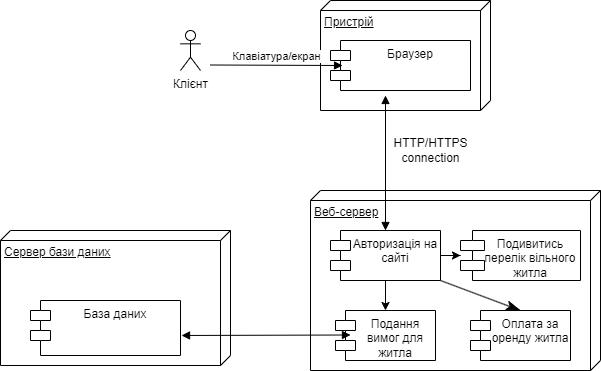

The diagram above was exported from draw.io. Its source (the exported page's mxGraphModel, read from the mxfile embedded in the PNG):
<mxGraphModel dx="2261" dy="834" grid="1" gridSize="10" guides="1" tooltips="1" connect="1" arrows="1" fold="1" page="1" pageScale="1" pageWidth="827" pageHeight="1169" math="0" shadow="0">
  <root>
    <mxCell id="0" />
    <mxCell id="1" parent="0" />
    <mxCell id="5kZ0wjec15lwXwVyW9Nn-5" value="Клієнт" style="shape=umlActor;verticalLabelPosition=bottom;verticalAlign=top;html=1;" vertex="1" parent="1">
      <mxGeometry x="60" y="210" width="20" height="40" as="geometry" />
    </mxCell>
    <mxCell id="5kZ0wjec15lwXwVyW9Nn-6" value="Пристрій" style="verticalAlign=top;align=left;spacingTop=8;spacingLeft=2;spacingRight=12;shape=cube;size=10;direction=south;fontStyle=4;html=1;whiteSpace=wrap;" vertex="1" parent="1">
      <mxGeometry x="200" y="180" width="170" height="110" as="geometry" />
    </mxCell>
    <mxCell id="5kZ0wjec15lwXwVyW9Nn-7" value="Браузер" style="shape=module;align=left;spacingLeft=20;align=center;verticalAlign=top;whiteSpace=wrap;html=1;" vertex="1" parent="1">
      <mxGeometry x="210" y="220" width="140" height="50" as="geometry" />
    </mxCell>
    <mxCell id="5kZ0wjec15lwXwVyW9Nn-8" value="Клавіатура/екран" style="html=1;verticalAlign=bottom;endArrow=block;edgeStyle=elbowEdgeStyle;elbow=vertical;curved=0;rounded=0;entryX=0.086;entryY=0.5;entryDx=0;entryDy=0;entryPerimeter=0;" edge="1" parent="1" target="5kZ0wjec15lwXwVyW9Nn-7">
      <mxGeometry width="80" relative="1" as="geometry">
        <mxPoint x="90" y="244.5" as="sourcePoint" />
        <mxPoint x="170" y="244.5" as="targetPoint" />
      </mxGeometry>
    </mxCell>
    <mxCell id="5kZ0wjec15lwXwVyW9Nn-9" value="Веб-сервер" style="verticalAlign=top;align=left;spacingTop=8;spacingLeft=2;spacingRight=12;shape=cube;size=10;direction=south;fontStyle=4;html=1;whiteSpace=wrap;" vertex="1" parent="1">
      <mxGeometry x="190" y="370" width="290" height="180" as="geometry" />
    </mxCell>
    <mxCell id="5kZ0wjec15lwXwVyW9Nn-15" value="" style="edgeStyle=orthogonalEdgeStyle;rounded=0;orthogonalLoop=1;jettySize=auto;html=1;" edge="1" parent="1" source="5kZ0wjec15lwXwVyW9Nn-10" target="5kZ0wjec15lwXwVyW9Nn-12">
      <mxGeometry relative="1" as="geometry" />
    </mxCell>
    <mxCell id="5kZ0wjec15lwXwVyW9Nn-16" value="" style="edgeStyle=orthogonalEdgeStyle;rounded=0;orthogonalLoop=1;jettySize=auto;html=1;" edge="1" parent="1" source="5kZ0wjec15lwXwVyW9Nn-10" target="5kZ0wjec15lwXwVyW9Nn-13">
      <mxGeometry relative="1" as="geometry" />
    </mxCell>
    <mxCell id="5kZ0wjec15lwXwVyW9Nn-10" value="Авторизація на сайті" style="shape=module;align=left;spacingLeft=20;align=center;verticalAlign=top;whiteSpace=wrap;html=1;" vertex="1" parent="1">
      <mxGeometry x="210" y="410" width="110" height="50" as="geometry" />
    </mxCell>
    <mxCell id="5kZ0wjec15lwXwVyW9Nn-11" value="" style="endArrow=block;startArrow=block;endFill=1;startFill=1;html=1;rounded=0;" edge="1" parent="1" target="5kZ0wjec15lwXwVyW9Nn-10">
      <mxGeometry width="160" relative="1" as="geometry">
        <mxPoint x="265" y="275" as="sourcePoint" />
        <mxPoint x="490" y="380" as="targetPoint" />
      </mxGeometry>
    </mxCell>
    <mxCell id="5kZ0wjec15lwXwVyW9Nn-12" value="Подання вимог для житла" style="shape=module;align=left;spacingLeft=20;align=center;verticalAlign=top;whiteSpace=wrap;html=1;" vertex="1" parent="1">
      <mxGeometry x="215" y="490" width="100" height="50" as="geometry" />
    </mxCell>
    <mxCell id="5kZ0wjec15lwXwVyW9Nn-13" value="Подивитись перелік вільного житла" style="shape=module;align=left;spacingLeft=20;align=center;verticalAlign=top;whiteSpace=wrap;html=1;jettyWidth=24;jettyHeight=10;" vertex="1" parent="1">
      <mxGeometry x="340" y="410" width="120" height="50" as="geometry" />
    </mxCell>
    <mxCell id="5kZ0wjec15lwXwVyW9Nn-17" value="Оплата за оренду житла" style="shape=module;align=left;spacingLeft=20;align=center;verticalAlign=top;whiteSpace=wrap;html=1;" vertex="1" parent="1">
      <mxGeometry x="350" y="490" width="100" height="50" as="geometry" />
    </mxCell>
    <mxCell id="5kZ0wjec15lwXwVyW9Nn-19" value="" style="endArrow=classicThin;endFill=1;endSize=12;html=1;rounded=0;exitX=1;exitY=1;exitDx=0;exitDy=0;entryX=0.5;entryY=0;entryDx=0;entryDy=0;" edge="1" parent="1" source="5kZ0wjec15lwXwVyW9Nn-10" target="5kZ0wjec15lwXwVyW9Nn-17">
      <mxGeometry width="160" relative="1" as="geometry">
        <mxPoint x="310" y="590" as="sourcePoint" />
        <mxPoint x="470" y="590" as="targetPoint" />
      </mxGeometry>
    </mxCell>
    <mxCell id="5kZ0wjec15lwXwVyW9Nn-20" value="Сервер бази даних" style="verticalAlign=top;align=left;spacingTop=8;spacingLeft=2;spacingRight=12;shape=cube;size=10;direction=south;fontStyle=4;html=1;whiteSpace=wrap;" vertex="1" parent="1">
      <mxGeometry x="-120" y="410" width="230" height="135" as="geometry" />
    </mxCell>
    <mxCell id="5kZ0wjec15lwXwVyW9Nn-21" value="HTTP/HTTPS &lt;br&gt;connection" style="text;html=1;align=center;verticalAlign=middle;resizable=0;points=[];autosize=1;strokeColor=none;fillColor=none;" vertex="1" parent="1">
      <mxGeometry x="260" y="310" width="100" height="40" as="geometry" />
    </mxCell>
    <mxCell id="5kZ0wjec15lwXwVyW9Nn-22" value="База даних" style="shape=module;align=left;spacingLeft=20;align=center;verticalAlign=top;whiteSpace=wrap;html=1;" vertex="1" parent="1">
      <mxGeometry x="-90" y="480" width="150" height="55" as="geometry" />
    </mxCell>
    <mxCell id="5kZ0wjec15lwXwVyW9Nn-24" value="" style="endArrow=block;startArrow=block;endFill=1;startFill=1;html=1;rounded=0;entryX=0.15;entryY=0.49;entryDx=0;entryDy=0;entryPerimeter=0;exitX=1.007;exitY=0.636;exitDx=0;exitDy=0;exitPerimeter=0;" edge="1" parent="1" source="5kZ0wjec15lwXwVyW9Nn-22" target="5kZ0wjec15lwXwVyW9Nn-12">
      <mxGeometry width="160" relative="1" as="geometry">
        <mxPoint x="60" y="514.5" as="sourcePoint" />
        <mxPoint x="220" y="514.5" as="targetPoint" />
      </mxGeometry>
    </mxCell>
  </root>
</mxGraphModel>